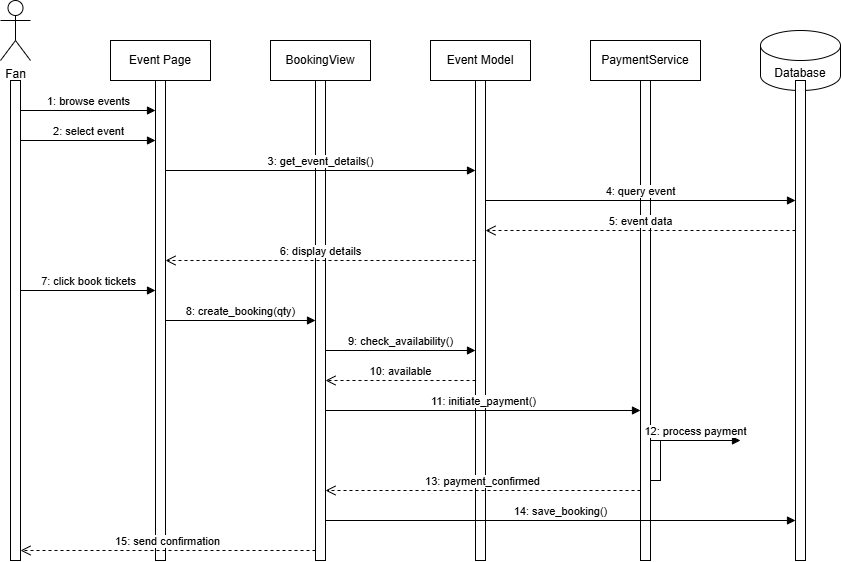

The diagram above was exported from draw.io. Its source (the exported page's mxGraphModel, read from the mxfile embedded in the PNG):
<mxGraphModel dx="1170" dy="618" grid="1" gridSize="10" guides="1" tooltips="1" connect="1" arrows="1" fold="1" page="1" pageScale="1" pageWidth="1100" pageHeight="850" math="0" shadow="0">
  <root>
    <mxCell id="0" />
    <mxCell id="1" parent="0" />
    <mxCell id="3" value="Fan" style="shape=umlActor;verticalLabelPosition=bottom;verticalAlign=top;html=1;" vertex="1" parent="1">
      <mxGeometry x="50" y="40" width="30" height="60" as="geometry" />
    </mxCell>
    <mxCell id="4" value="" style="html=1;points=[];perimeter=orthogonalPerimeter;" vertex="1" parent="1">
      <mxGeometry x="60" y="120" width="10" height="480" as="geometry" />
    </mxCell>
    <mxCell id="5" value="Event Page" style="rounded=0;whiteSpace=wrap;html=1;" vertex="1" parent="1">
      <mxGeometry x="160" y="80" width="100" height="40" as="geometry" />
    </mxCell>
    <mxCell id="6" value="" style="html=1;points=[];perimeter=orthogonalPerimeter;" vertex="1" parent="1">
      <mxGeometry x="205" y="120" width="10" height="480" as="geometry" />
    </mxCell>
    <mxCell id="7" value="BookingView" style="rounded=0;whiteSpace=wrap;html=1;" vertex="1" parent="1">
      <mxGeometry x="320" y="80" width="100" height="40" as="geometry" />
    </mxCell>
    <mxCell id="8" value="" style="html=1;points=[];perimeter=orthogonalPerimeter;" vertex="1" parent="1">
      <mxGeometry x="365" y="120" width="10" height="480" as="geometry" />
    </mxCell>
    <mxCell id="9" value="Event Model" style="rounded=0;whiteSpace=wrap;html=1;" vertex="1" parent="1">
      <mxGeometry x="480" y="80" width="100" height="40" as="geometry" />
    </mxCell>
    <mxCell id="10" value="" style="html=1;points=[];perimeter=orthogonalPerimeter;" vertex="1" parent="1">
      <mxGeometry x="525" y="120" width="10" height="480" as="geometry" />
    </mxCell>
    <mxCell id="11" value="PaymentService" style="rounded=0;whiteSpace=wrap;html=1;" vertex="1" parent="1">
      <mxGeometry x="640" y="80" width="110" height="40" as="geometry" />
    </mxCell>
    <mxCell id="12" value="" style="html=1;points=[];perimeter=orthogonalPerimeter;" vertex="1" parent="1">
      <mxGeometry x="690" y="120" width="10" height="480" as="geometry" />
    </mxCell>
    <mxCell id="13" value="Database" style="shape=cylinder3;whiteSpace=wrap;html=1;boundedLbl=1;backgroundOutline=1;size=15;" vertex="1" parent="1">
      <mxGeometry x="810" y="70" width="80" height="60" as="geometry" />
    </mxCell>
    <mxCell id="14" value="" style="html=1;points=[];perimeter=orthogonalPerimeter;" vertex="1" parent="1">
      <mxGeometry x="845" y="120" width="10" height="480" as="geometry" />
    </mxCell>
    <mxCell id="15" value="1: browse events" style="html=1;verticalAlign=bottom;endArrow=block;" edge="1" parent="1">
      <mxGeometry relative="1" as="geometry">
        <mxPoint x="70" y="150" as="sourcePoint" />
        <mxPoint x="205" y="150" as="targetPoint" />
      </mxGeometry>
    </mxCell>
    <mxCell id="16" value="2: select event" style="html=1;verticalAlign=bottom;endArrow=block;" edge="1" parent="1">
      <mxGeometry relative="1" as="geometry">
        <mxPoint x="70" y="180" as="sourcePoint" />
        <mxPoint x="205" y="180" as="targetPoint" />
      </mxGeometry>
    </mxCell>
    <mxCell id="17" value="3: get_event_details()" style="html=1;verticalAlign=bottom;endArrow=block;" edge="1" parent="1">
      <mxGeometry relative="1" as="geometry">
        <mxPoint x="215" y="210" as="sourcePoint" />
        <mxPoint x="525" y="210" as="targetPoint" />
      </mxGeometry>
    </mxCell>
    <mxCell id="18" value="4: query event" style="html=1;verticalAlign=bottom;endArrow=block;" edge="1" parent="1">
      <mxGeometry relative="1" as="geometry">
        <mxPoint x="535" y="240" as="sourcePoint" />
        <mxPoint x="845" y="240" as="targetPoint" />
      </mxGeometry>
    </mxCell>
    <mxCell id="19" value="5: event data" style="html=1;verticalAlign=bottom;endArrow=open;dashed=1;endSize=8;" edge="1" parent="1">
      <mxGeometry relative="1" as="geometry">
        <mxPoint x="845" y="270" as="sourcePoint" />
        <mxPoint x="535" y="270" as="targetPoint" />
      </mxGeometry>
    </mxCell>
    <mxCell id="20" value="6: display details" style="html=1;verticalAlign=bottom;endArrow=open;dashed=1;endSize=8;" edge="1" parent="1">
      <mxGeometry relative="1" as="geometry">
        <mxPoint x="525" y="300" as="sourcePoint" />
        <mxPoint x="215" y="300" as="targetPoint" />
      </mxGeometry>
    </mxCell>
    <mxCell id="21" value="7: click book tickets" style="html=1;verticalAlign=bottom;endArrow=block;" edge="1" parent="1">
      <mxGeometry relative="1" as="geometry">
        <mxPoint x="70" y="330" as="sourcePoint" />
        <mxPoint x="205" y="330" as="targetPoint" />
      </mxGeometry>
    </mxCell>
    <mxCell id="22" value="8: create_booking(qty)" style="html=1;verticalAlign=bottom;endArrow=block;" edge="1" parent="1">
      <mxGeometry relative="1" as="geometry">
        <mxPoint x="215" y="360" as="sourcePoint" />
        <mxPoint x="365" y="360" as="targetPoint" />
      </mxGeometry>
    </mxCell>
    <mxCell id="23" value="9: check_availability()" style="html=1;verticalAlign=bottom;endArrow=block;" edge="1" parent="1">
      <mxGeometry relative="1" as="geometry">
        <mxPoint x="375" y="390" as="sourcePoint" />
        <mxPoint x="525" y="390" as="targetPoint" />
      </mxGeometry>
    </mxCell>
    <mxCell id="24" value="10: available" style="html=1;verticalAlign=bottom;endArrow=open;dashed=1;endSize=8;" edge="1" parent="1">
      <mxGeometry relative="1" as="geometry">
        <mxPoint x="525" y="420" as="sourcePoint" />
        <mxPoint x="375" y="420" as="targetPoint" />
      </mxGeometry>
    </mxCell>
    <mxCell id="25" value="11: initiate_payment()" style="html=1;verticalAlign=bottom;endArrow=block;" edge="1" parent="1">
      <mxGeometry relative="1" as="geometry">
        <mxPoint x="375" y="450" as="sourcePoint" />
        <mxPoint x="690" y="450" as="targetPoint" />
      </mxGeometry>
    </mxCell>
    <mxCell id="26" value="12: process payment" style="html=1;verticalAlign=bottom;endArrow=block;" edge="1" parent="1">
      <mxGeometry relative="1" as="geometry">
        <mxPoint x="700" y="480" as="sourcePoint" />
        <mxPoint x="790" y="480" as="targetPoint" />
      </mxGeometry>
    </mxCell>
    <mxCell id="27" value="" style="html=1;points=[];perimeter=orthogonalPerimeter;" vertex="1" parent="1">
      <mxGeometry x="700" y="480" width="10" height="40" as="geometry" />
    </mxCell>
    <mxCell id="28" value="13: payment_confirmed" style="html=1;verticalAlign=bottom;endArrow=open;dashed=1;endSize=8;" edge="1" parent="1">
      <mxGeometry relative="1" as="geometry">
        <mxPoint x="690" y="530" as="sourcePoint" />
        <mxPoint x="375" y="530" as="targetPoint" />
      </mxGeometry>
    </mxCell>
    <mxCell id="29" value="14: save_booking()" style="html=1;verticalAlign=bottom;endArrow=block;" edge="1" parent="1">
      <mxGeometry relative="1" as="geometry">
        <mxPoint x="375" y="560" as="sourcePoint" />
        <mxPoint x="845" y="560" as="targetPoint" />
      </mxGeometry>
    </mxCell>
    <mxCell id="30" value="15: send confirmation" style="html=1;verticalAlign=bottom;endArrow=open;dashed=1;endSize=8;" edge="1" parent="1">
      <mxGeometry relative="1" as="geometry">
        <mxPoint x="365" y="590" as="sourcePoint" />
        <mxPoint x="70" y="590" as="targetPoint" />
      </mxGeometry>
    </mxCell>
  </root>
</mxGraphModel>